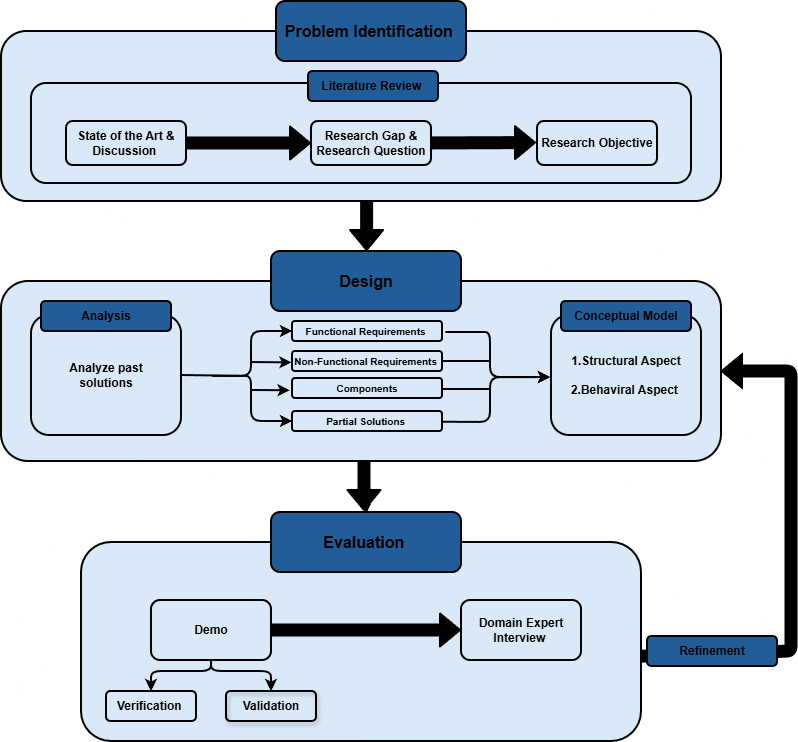

The diagram above was exported from draw.io. Its source (the exported page's mxGraphModel, read from the mxfile embedded in the PNG):
<mxGraphModel dx="1829" dy="1137" grid="1" gridSize="10" guides="1" tooltips="1" connect="1" arrows="1" fold="1" page="1" pageScale="1" pageWidth="850" pageHeight="1100" background="light-dark(#FFFFFF,#FFFFFF)" math="0" shadow="0">
  <root>
    <mxCell id="0" />
    <mxCell id="1" parent="0" />
    <mxCell id="rOVz_yIYVa_2FVH4IX-t-1" parent="1" style="rounded=1;whiteSpace=wrap;html=1;fillColor=light-dark(#DAE9F7,#DAE9F7);fontColor=light-dark(#000000,#000000);strokeColor=light-dark(#000000,#000000);fontStyle=1;strokeWidth=2;" value="" vertex="1">
      <mxGeometry height="170" width="720" x="40" y="220" as="geometry" />
    </mxCell>
    <mxCell id="rOVz_yIYVa_2FVH4IX-t-48" edge="1" parent="1" source="rOVz_yIYVa_2FVH4IX-t-2" style="edgeStyle=orthogonalEdgeStyle;rounded=1;orthogonalLoop=1;jettySize=auto;html=1;" target="rOVz_yIYVa_2FVH4IX-t-6" value="">
      <mxGeometry relative="1" as="geometry" />
    </mxCell>
    <mxCell id="rOVz_yIYVa_2FVH4IX-t-49" edge="1" parent="1" source="rOVz_yIYVa_2FVH4IX-t-2" style="edgeStyle=orthogonalEdgeStyle;rounded=1;orthogonalLoop=1;jettySize=auto;html=1;" target="rOVz_yIYVa_2FVH4IX-t-6" value="">
      <mxGeometry relative="1" as="geometry" />
    </mxCell>
    <mxCell id="rOVz_yIYVa_2FVH4IX-t-2" parent="1" style="rounded=1;whiteSpace=wrap;html=1;fillColor=light-dark(#DAE9F7,#DAE9F7);fontColor=light-dark(#000000,#000000);strokeColor=light-dark(#000000,#000000);fontStyle=1;strokeWidth=2;" value="" vertex="1">
      <mxGeometry height="180" width="720" x="40" y="470" as="geometry" />
    </mxCell>
    <mxCell id="rOVz_yIYVa_2FVH4IX-t-3" parent="1" style="rounded=1;whiteSpace=wrap;html=1;fillColor=light-dark(#DAE9F7,#DAE9F7);fontColor=light-dark(#000000,#000000);strokeColor=light-dark(#000000,#000000);fontStyle=1;strokeWidth=2;" value="" vertex="1">
      <mxGeometry height="199" width="560" x="120" y="731" as="geometry" />
    </mxCell>
    <mxCell id="rOVz_yIYVa_2FVH4IX-t-4" parent="1" style="rounded=1;whiteSpace=wrap;html=1;fillColor=light-dark(#215E99,#215E99);strokeColor=light-dark(#000000,#000000);fontStyle=1;strokeWidth=2;fontColor=light-dark(#000000,#000000);" value="&lt;font style=&quot;font-size: 16px;&quot;&gt;&lt;span style=&quot;&quot;&gt;Problem Identification&amp;nbsp;&lt;/span&gt;&lt;/font&gt;" vertex="1">
      <mxGeometry height="60" width="190" x="315" y="190" as="geometry" />
    </mxCell>
    <mxCell id="rOVz_yIYVa_2FVH4IX-t-5" parent="1" style="rounded=1;whiteSpace=wrap;html=1;fillColor=light-dark(#215E99,#215E99);strokeColor=light-dark(#000000,#000000);fontStyle=1;strokeWidth=2;fontColor=light-dark(#000000,#000000);" value="&lt;font style=&quot;font-size: 16px;&quot;&gt;Design&lt;/font&gt;" vertex="1">
      <mxGeometry height="60" width="190" x="310" y="440" as="geometry" />
    </mxCell>
    <mxCell id="rOVz_yIYVa_2FVH4IX-t-6" parent="1" style="rounded=1;whiteSpace=wrap;html=1;fillColor=light-dark(#215E99,#215E99);strokeColor=light-dark(#000000,#000000);fontStyle=1;strokeWidth=2;fontColor=light-dark(#000000,#000000);" value="&lt;font style=&quot;font-size: 16px;&quot;&gt;Evaluation&amp;nbsp;&lt;/font&gt;" vertex="1">
      <mxGeometry height="60" width="190" x="310" y="701" as="geometry" />
    </mxCell>
    <mxCell id="rOVz_yIYVa_2FVH4IX-t-7" parent="1" style="rounded=1;whiteSpace=wrap;html=1;fillColor=light-dark(#DAE9F7,#DAE9F7);strokeColor=light-dark(#000000,#000000);fontStyle=1;strokeWidth=2;fontColor=light-dark(#000000,#000000);" value="" vertex="1">
      <mxGeometry height="100" width="660" x="70" y="272" as="geometry" />
    </mxCell>
    <mxCell id="rOVz_yIYVa_2FVH4IX-t-8" parent="1" style="rounded=1;whiteSpace=wrap;html=1;fillColor=light-dark(#215E99,#215E99);strokeColor=light-dark(#000000,#000000);fontStyle=1;strokeWidth=2;fontColor=light-dark(#000000,#000000);" value="&lt;font style=&quot;&quot;&gt;Literature Review&amp;nbsp;&lt;/font&gt;" vertex="1">
      <mxGeometry height="30" width="130" x="347" y="260" as="geometry" />
    </mxCell>
    <mxCell id="rOVz_yIYVa_2FVH4IX-t-10" parent="1" style="rounded=1;whiteSpace=wrap;html=1;fillColor=light-dark(#DAE9F7,#DAE9F7);strokeColor=light-dark(#000000,#000000);fontStyle=1;strokeWidth=2;fontColor=light-dark(#000000,#000000);" value="&lt;font style=&quot;&quot;&gt;State of the Art &amp;amp; Discussion&amp;nbsp;&lt;/font&gt;" vertex="1">
      <mxGeometry height="44" width="120" x="105" y="310" as="geometry" />
    </mxCell>
    <mxCell id="rOVz_yIYVa_2FVH4IX-t-11" edge="1" parent="1" source="rOVz_yIYVa_2FVH4IX-t-10" style="shape=flexArrow;endArrow=classic;html=1;rounded=1;strokeColor=light-dark(#000000,#000000);exitX=1;exitY=0.5;exitDx=0;exitDy=0;entryX=0;entryY=0.5;entryDx=0;entryDy=0;fontStyle=1;strokeWidth=2;fontColor=light-dark(#000000,#000000);fillColor=light-dark(#000000,#000000);" target="rOVz_yIYVa_2FVH4IX-t-12" value="">
      <mxGeometry height="50" relative="1" width="50" as="geometry">
        <mxPoint x="355" y="187" as="sourcePoint" />
        <mxPoint x="365" y="150" as="targetPoint" />
      </mxGeometry>
    </mxCell>
    <mxCell id="rOVz_yIYVa_2FVH4IX-t-12" parent="1" style="rounded=1;whiteSpace=wrap;html=1;fillColor=light-dark(#DAE9F7,#DAE9F7);strokeColor=light-dark(#000000,#000000);fontStyle=1;strokeWidth=2;fontColor=light-dark(#000000,#000000);" value="&lt;font style=&quot;&quot;&gt;Research Gap &amp;amp; Research Question&lt;/font&gt;" vertex="1">
      <mxGeometry height="44" width="120" x="350" y="310" as="geometry" />
    </mxCell>
    <mxCell id="rOVz_yIYVa_2FVH4IX-t-14" parent="1" style="rounded=1;whiteSpace=wrap;html=1;strokeColor=light-dark(#000000,#000000);fillColor=light-dark(#DAE9F7,transparent);strokeWidth=2;fontColor=light-dark(#000000,#000000);fontStyle=1" value="&lt;font style=&quot;&quot;&gt;&lt;span&gt;Analyze past&lt;br&gt;&amp;nbsp;solutions&amp;nbsp;&lt;/span&gt;&lt;/font&gt;" vertex="1">
      <mxGeometry height="120" width="150" x="70" y="504" as="geometry" />
    </mxCell>
    <mxCell id="rOVz_yIYVa_2FVH4IX-t-15" edge="1" parent="1" source="rOVz_yIYVa_2FVH4IX-t-14" style="endArrow=classic;html=1;rounded=1;exitX=1;exitY=0.5;exitDx=0;exitDy=0;strokeColor=light-dark(#000000,#000000);strokeWidth=2;fontColor=light-dark(#000000,#000000);fontStyle=1;entryX=0;entryY=0.5;entryDx=0;entryDy=0;" target="rOVz_yIYVa_2FVH4IX-t-22" value="">
      <mxGeometry height="50" relative="1" width="50" as="geometry">
        <Array as="points">
          <mxPoint x="290" y="565" />
          <mxPoint x="290" y="520" />
        </Array>
        <mxPoint x="400" y="570" as="sourcePoint" />
        <mxPoint x="350" y="520" as="targetPoint" />
      </mxGeometry>
    </mxCell>
    <mxCell id="rOVz_yIYVa_2FVH4IX-t-19" edge="1" parent="1" style="endArrow=classic;html=1;rounded=1;entryX=-0.004;entryY=0.571;entryDx=0;entryDy=0;entryPerimeter=0;strokeColor=light-dark(#000000,#000000);strokeWidth=2;fontColor=light-dark(#000000,#000000);fontStyle=1" target="rOVz_yIYVa_2FVH4IX-t-24" value="">
      <mxGeometry height="50" relative="1" width="50" as="geometry">
        <mxPoint x="290" y="551" as="sourcePoint" />
        <mxPoint x="345.48" y="551.58" as="targetPoint" />
      </mxGeometry>
    </mxCell>
    <mxCell id="rOVz_yIYVa_2FVH4IX-t-20" edge="1" parent="1" style="endArrow=classic;html=1;rounded=1;entryX=0;entryY=0.5;entryDx=0;entryDy=0;strokeColor=light-dark(#000000,#000000);strokeWidth=2;fontColor=light-dark(#000000,#000000);fontStyle=1" target="rOVz_yIYVa_2FVH4IX-t-23" value="">
      <mxGeometry height="50" relative="1" width="50" as="geometry">
        <Array as="points">
          <mxPoint x="251" y="564.89" />
          <mxPoint x="271" y="564.89" />
          <mxPoint x="290" y="564.89" />
          <mxPoint x="290" y="610" />
        </Array>
        <mxPoint x="251" y="564.89" as="sourcePoint" />
        <mxPoint x="350" y="564.89" as="targetPoint" />
      </mxGeometry>
    </mxCell>
    <mxCell id="rOVz_yIYVa_2FVH4IX-t-21" edge="1" parent="1" style="endArrow=classic;html=1;rounded=1;entryX=-0.016;entryY=0.613;entryDx=0;entryDy=0;entryPerimeter=0;strokeColor=light-dark(#000000,#000000);strokeWidth=2;fontColor=light-dark(#000000,#000000);fontStyle=1" target="rOVz_yIYVa_2FVH4IX-t-25" value="">
      <mxGeometry height="50" relative="1" width="50" as="geometry">
        <mxPoint x="290" y="579" as="sourcePoint" />
        <mxPoint x="345" y="579" as="targetPoint" />
      </mxGeometry>
    </mxCell>
    <mxCell id="rOVz_yIYVa_2FVH4IX-t-22" parent="1" style="rounded=1;whiteSpace=wrap;html=1;fillColor=light-dark(#DAE9F7,transparent);strokeColor=light-dark(#000000,#000000);strokeWidth=2;fontColor=light-dark(#000000,#000000);fontStyle=1" value="&lt;font size=&quot;1&quot;&gt;Functional Requirements&amp;nbsp;&lt;/font&gt;" vertex="1">
      <mxGeometry height="20" width="150" x="331" y="510" as="geometry" />
    </mxCell>
    <mxCell id="rOVz_yIYVa_2FVH4IX-t-23" parent="1" style="rounded=1;whiteSpace=wrap;html=1;fillColor=light-dark(#DAE9F7,transparent);strokeColor=light-dark(#000000,#000000);strokeWidth=2;fontColor=light-dark(#000000,#000000);fontStyle=1" value="&lt;font style=&quot;font-size: 10px;&quot;&gt;Partial Solutions&amp;nbsp;&lt;/font&gt;" vertex="1">
      <mxGeometry height="20" width="150" x="331" y="600" as="geometry" />
    </mxCell>
    <mxCell id="rOVz_yIYVa_2FVH4IX-t-24" parent="1" style="rounded=1;whiteSpace=wrap;html=1;fillColor=light-dark(#DAE9F7,transparent);strokeColor=light-dark(#000000,#000000);strokeWidth=2;fontColor=light-dark(#000000,#000000);fontStyle=1" value="&lt;font size=&quot;1&quot;&gt;Non-Functional Requirements&amp;nbsp;&lt;/font&gt;" vertex="1">
      <mxGeometry height="20" width="150" x="331" y="540" as="geometry" />
    </mxCell>
    <mxCell id="rOVz_yIYVa_2FVH4IX-t-25" parent="1" style="rounded=1;whiteSpace=wrap;html=1;fillColor=light-dark(#DAE9F7,transparent);strokeColor=light-dark(#000000,#000000);strokeWidth=2;fontColor=light-dark(#000000,#000000);fontStyle=1" value="&lt;font style=&quot;font-size: 10px;&quot;&gt;Components&lt;/font&gt;" vertex="1">
      <mxGeometry height="20" width="150" x="331" y="567" as="geometry" />
    </mxCell>
    <mxCell id="rOVz_yIYVa_2FVH4IX-t-27" edge="1" parent="1" style="endArrow=classic;html=1;rounded=1;entryX=0;entryY=0.5;entryDx=0;entryDy=0;strokeColor=light-dark(#000000,#000000);strokeWidth=2;fontColor=light-dark(#000000,#000000);fontStyle=1" value="">
      <mxGeometry height="50" relative="1" width="50" as="geometry">
        <Array as="points">
          <mxPoint x="480" y="521" />
          <mxPoint x="510" y="521" />
          <mxPoint x="529" y="521" />
          <mxPoint x="529" y="566.11" />
        </Array>
        <mxPoint x="500" y="521" as="sourcePoint" />
        <mxPoint x="589" y="566.11" as="targetPoint" />
      </mxGeometry>
    </mxCell>
    <mxCell id="rOVz_yIYVa_2FVH4IX-t-29" edge="1" parent="1" source="rOVz_yIYVa_2FVH4IX-t-23" style="endArrow=classic;html=1;rounded=1;strokeColor=light-dark(#000000,#000000);strokeWidth=2;fontColor=light-dark(#000000,#000000);fontStyle=1;exitX=1.007;exitY=0.537;exitDx=0;exitDy=0;exitPerimeter=0;" value="">
      <mxGeometry height="50" relative="1" width="50" as="geometry">
        <Array as="points">
          <mxPoint x="529" y="611" />
          <mxPoint x="529" y="566" />
        </Array>
        <mxPoint x="500" y="611" as="sourcePoint" />
        <mxPoint x="589" y="566" as="targetPoint" />
      </mxGeometry>
    </mxCell>
    <mxCell id="rOVz_yIYVa_2FVH4IX-t-30" parent="1" style="line;strokeWidth=2;html=1;strokeColor=light-dark(#000000,#000000);fontColor=light-dark(#000000,#000000);fontStyle=1;rounded=1;" value="" vertex="1">
      <mxGeometry height="10" width="50" x="480" y="545" as="geometry" />
    </mxCell>
    <mxCell id="rOVz_yIYVa_2FVH4IX-t-31" parent="1" style="line;strokeWidth=2;html=1;strokeColor=light-dark(#000000,#000000);fontColor=light-dark(#000000,#000000);fontStyle=1;rounded=1;" value="" vertex="1">
      <mxGeometry height="10" width="50" x="480" y="573" as="geometry" />
    </mxCell>
    <mxCell id="rOVz_yIYVa_2FVH4IX-t-32" parent="1" style="rounded=1;whiteSpace=wrap;html=1;strokeColor=light-dark(#000000,#000000);fillColor=light-dark(#DAE9F7,transparent);strokeWidth=2;fontColor=light-dark(#000000,#000000);fontStyle=1" value="&lt;div&gt;1.Structural Aspect&lt;/div&gt;&lt;div&gt;&amp;nbsp;&lt;br&gt;2.Behaviral Aspect&amp;nbsp;&lt;/div&gt;" vertex="1">
      <mxGeometry height="120" width="150" x="590" y="504" as="geometry" />
    </mxCell>
    <mxCell id="rOVz_yIYVa_2FVH4IX-t-36" parent="1" style="rounded=1;whiteSpace=wrap;html=1;fillColor=light-dark(#215E99,#215E99);strokeColor=light-dark(#000000,#000000);fontStyle=1;strokeWidth=2;fontColor=light-dark(#000000,#000000);" value="&lt;font style=&quot;&quot;&gt;&lt;span&gt;Conceptual Model&lt;/span&gt;&lt;/font&gt;" vertex="1">
      <mxGeometry height="30" width="130" x="600" y="490" as="geometry" />
    </mxCell>
    <mxCell id="rOVz_yIYVa_2FVH4IX-t-39" parent="1" style="rounded=1;whiteSpace=wrap;html=1;fillColor=light-dark(#215E99,#215E99);strokeColor=light-dark(#000000,#000000);fontStyle=1;strokeWidth=2;fontColor=light-dark(#000000,#000000);" value="&lt;font style=&quot;&quot;&gt;&lt;span&gt;Analysis&lt;/span&gt;&lt;/font&gt;" vertex="1">
      <mxGeometry height="30" width="130" x="80" y="490" as="geometry" />
    </mxCell>
    <mxCell id="rOVz_yIYVa_2FVH4IX-t-40" edge="1" parent="1" style="shape=flexArrow;endArrow=classic;html=1;rounded=1;exitX=0.509;exitY=1.001;exitDx=0;exitDy=0;entryX=0.5;entryY=0;entryDx=0;entryDy=0;strokeColor=light-dark(#000000,#000000);exitPerimeter=0;strokeWidth=2;fontColor=light-dark(#000000,#000000);fontStyle=1;fillColor=light-dark(#000000,#000000);" value="">
      <mxGeometry height="50" relative="1" width="50" as="geometry">
        <mxPoint x="403" y="650" as="sourcePoint" />
        <mxPoint x="403" y="700" as="targetPoint" />
      </mxGeometry>
    </mxCell>
    <mxCell id="rOVz_yIYVa_2FVH4IX-t-41" parent="1" style="rounded=1;whiteSpace=wrap;html=1;strokeColor=light-dark(#000000,#000000);fillColor=light-dark(#DAE9F7,transparent);strokeWidth=2;" value="&lt;font style=&quot;color: light-dark(rgb(0, 0, 0), rgb(0, 0, 0));&quot;&gt;&lt;b style=&quot;&quot;&gt;Demo&lt;/b&gt;&lt;/font&gt;" vertex="1">
      <mxGeometry height="60" width="120" x="190" y="789" as="geometry" />
    </mxCell>
    <mxCell id="rOVz_yIYVa_2FVH4IX-t-42" edge="1" parent="1" source="rOVz_yIYVa_2FVH4IX-t-3" style="shape=flexArrow;endArrow=classic;html=1;rounded=1;strokeColor=light-dark(#000000,#000000);strokeWidth=2;entryX=1;entryY=0.5;entryDx=0;entryDy=0;fillColor=light-dark(#000000,#000000);exitX=0.999;exitY=0.574;exitDx=0;exitDy=0;exitPerimeter=0;" target="rOVz_yIYVa_2FVH4IX-t-2" value="">
      <mxGeometry height="50" relative="1" width="50" as="geometry">
        <Array as="points">
          <mxPoint x="830" y="840" />
          <mxPoint x="830" y="560" />
        </Array>
        <mxPoint x="680" y="820" as="sourcePoint" />
        <mxPoint x="830" y="820" as="targetPoint" />
      </mxGeometry>
    </mxCell>
    <mxCell id="rOVz_yIYVa_2FVH4IX-t-43" parent="1" style="rounded=1;whiteSpace=wrap;html=1;fillColor=light-dark(#215E99,#215E99);strokeColor=light-dark(#000000,#000000);fontStyle=1;strokeWidth=2;fontColor=light-dark(#000000,#000000);" value="&lt;font style=&quot;&quot;&gt;Refinement&lt;/font&gt;" vertex="1">
      <mxGeometry height="30" width="130" x="686" y="825" as="geometry" />
    </mxCell>
    <mxCell id="rOVz_yIYVa_2FVH4IX-t-46" edge="1" parent="1" source="rOVz_yIYVa_2FVH4IX-t-41" style="shape=flexArrow;endArrow=classic;html=1;rounded=1;exitX=1;exitY=0.5;exitDx=0;exitDy=0;strokeColor=light-dark(#000000,#000000);strokeWidth=2;fontColor=light-dark(#000000,#000000);fontStyle=1;entryX=0;entryY=0.5;entryDx=0;entryDy=0;fillColor=light-dark(#000000,#000000);" target="rOVz_yIYVa_2FVH4IX-t-47" value="">
      <mxGeometry height="50" relative="1" width="50" as="geometry">
        <mxPoint x="350" y="830" as="sourcePoint" />
        <mxPoint x="350" y="880" as="targetPoint" />
      </mxGeometry>
    </mxCell>
    <mxCell id="rOVz_yIYVa_2FVH4IX-t-47" parent="1" style="rounded=1;whiteSpace=wrap;html=1;strokeColor=light-dark(#000000,#000000);fillColor=light-dark(#DAE9F7,transparent);strokeWidth=2;" value="&lt;font style=&quot;color: light-dark(rgb(0, 0, 0), rgb(0, 0, 0));&quot;&gt;&lt;b style=&quot;&quot;&gt;Domain Expert Interview&amp;nbsp;&lt;/b&gt;&lt;/font&gt;" vertex="1">
      <mxGeometry height="60" width="120" x="500" y="789" as="geometry" />
    </mxCell>
    <mxCell id="rOVz_yIYVa_2FVH4IX-t-50" edge="1" parent="1" source="rOVz_yIYVa_2FVH4IX-t-41" style="endArrow=classic;html=1;rounded=1;exitX=0.5;exitY=1;exitDx=0;exitDy=0;entryX=0.5;entryY=0;entryDx=0;entryDy=0;strokeWidth=2;strokeColor=light-dark(#000000,#000000);" target="rOVz_yIYVa_2FVH4IX-t-51" value="">
      <mxGeometry height="50" relative="1" width="50" as="geometry">
        <Array as="points">
          <mxPoint x="250" y="860" />
          <mxPoint x="190" y="860" />
        </Array>
        <mxPoint x="310" y="670" as="sourcePoint" />
        <mxPoint x="360" y="620" as="targetPoint" />
      </mxGeometry>
    </mxCell>
    <mxCell id="rOVz_yIYVa_2FVH4IX-t-51" parent="1" style="rounded=1;whiteSpace=wrap;html=1;fillColor=none;strokeColor=light-dark(#000000,#000000);strokeWidth=2;" value="&lt;font style=&quot;color: light-dark(rgb(0, 0, 0), rgb(0, 0, 0));&quot;&gt;&lt;b&gt;Verification&amp;nbsp;&lt;/b&gt;&lt;/font&gt;" vertex="1">
      <mxGeometry height="30" width="90" x="145" y="880" as="geometry" />
    </mxCell>
    <mxCell id="rOVz_yIYVa_2FVH4IX-t-52" edge="1" parent="1" style="endArrow=classic;html=1;rounded=1;entryX=0.5;entryY=0;entryDx=0;entryDy=0;strokeWidth=2;strokeColor=light-dark(#000000,#000000);" target="rOVz_yIYVa_2FVH4IX-t-55" value="">
      <mxGeometry height="50" relative="1" width="50" as="geometry">
        <Array as="points">
          <mxPoint x="250" y="860" />
          <mxPoint x="310" y="860" />
        </Array>
        <mxPoint x="250" y="849" as="sourcePoint" />
        <mxPoint x="315" y="859" as="targetPoint" />
      </mxGeometry>
    </mxCell>
    <mxCell id="rOVz_yIYVa_2FVH4IX-t-55" parent="1" style="rounded=1;whiteSpace=wrap;html=1;shadow=1;fillColor=none;strokeColor=light-dark(#000000,#000000);strokeWidth=2;" value="&lt;font style=&quot;color: light-dark(rgb(0, 0, 0), rgb(0, 0, 0));&quot;&gt;&lt;b&gt;Validation&lt;/b&gt;&lt;/font&gt;" vertex="1">
      <mxGeometry height="30" width="90" x="265" y="880" as="geometry" />
    </mxCell>
    <mxCell id="7fBewNkqZN9FdE6AIcVV-1" parent="1" style="rounded=1;whiteSpace=wrap;html=1;fillColor=light-dark(#DAE9F7,#DAE9F7);strokeColor=light-dark(#000000,#000000);fontStyle=1;strokeWidth=2;fontColor=light-dark(#000000,#000000);" value="&lt;font style=&quot;&quot;&gt;Research Objective&lt;/font&gt;" vertex="1">
      <mxGeometry height="44" width="120" x="576" y="310" as="geometry" />
    </mxCell>
    <mxCell id="7fBewNkqZN9FdE6AIcVV-2" edge="1" parent="1" style="shape=flexArrow;endArrow=classic;html=1;rounded=1;strokeColor=light-dark(#000000,#000000);entryX=0;entryY=0.5;entryDx=0;entryDy=0;fontStyle=1;strokeWidth=2;fontColor=light-dark(#000000,#000000);fillColor=light-dark(#000000,#000000);" value="">
      <mxGeometry height="50" relative="1" width="50" as="geometry">
        <mxPoint x="470" y="331.94" as="sourcePoint" />
        <mxPoint x="575" y="331.57" as="targetPoint" />
      </mxGeometry>
    </mxCell>
    <mxCell id="7fBewNkqZN9FdE6AIcVV-5" edge="1" parent="1" style="shape=flexArrow;endArrow=classic;html=1;rounded=1;exitX=0.509;exitY=1.001;exitDx=0;exitDy=0;entryX=0.5;entryY=0;entryDx=0;entryDy=0;strokeColor=light-dark(#000000,#000000);exitPerimeter=0;strokeWidth=2;fontColor=light-dark(#000000,#000000);fontStyle=1;fillColor=light-dark(#000000,#000000);" value="">
      <mxGeometry height="50" relative="1" width="50" as="geometry">
        <mxPoint x="405.62" y="390" as="sourcePoint" />
        <mxPoint x="405.62" y="440" as="targetPoint" />
      </mxGeometry>
    </mxCell>
  </root>
</mxGraphModel>